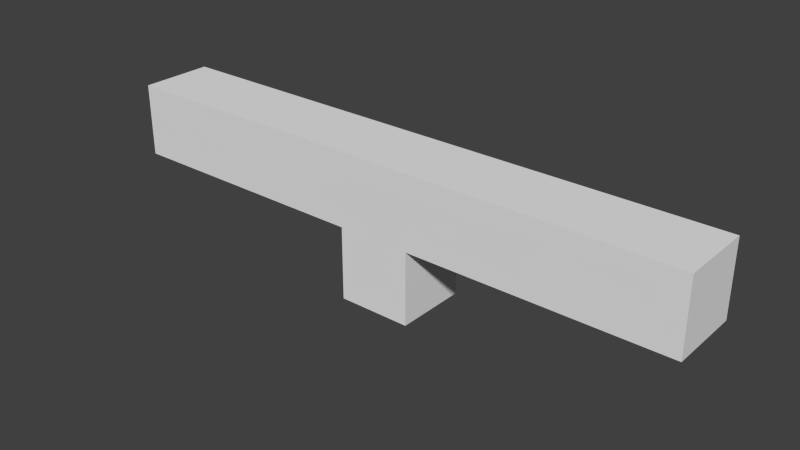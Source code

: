 # Source: extendedcelltopwire.blend  (saved by Blender 2.67.0; exported with 4.5.12 LTS)
import bpy
from mathutils import Matrix  # noqa: F401  (used for matrix-valued properties, if any)

bpy.ops.wm.read_factory_settings(use_empty=True)
scene = bpy.context.scene
scene.name = 'Scene'

# ---- collections
col_collection_1 = bpy.data.collections.new('Collection 1'); scene.collection.children.link(col_collection_1)

# ---- materials (node trees are filled in below, after node groups)
mat_material = bpy.data.materials.new('Material')
mat_material.alpha_threshold = 0.0
mat_material.use_transparent_shadow = False
mat_material.roughness = 0.5
mat_material.line_color = (0.0, 0.0, 0.0, 1.0)

# ---- material node trees

# ---- world
world_world = bpy.data.worlds.new('World'); scene.world = world_world
world_world.color = (0.05088, 0.05088, 0.05088)
world_world.use_sun_shadow = False
world_world.sun_shadow_jitter_overblur = 0.0
world_world.cycles.sampling_method = 'MANUAL'
world_world.cycles.sample_map_resolution = 256

# ---- meshes
me_wireup = bpy.data.meshes.new('wireup')
me_wireup.from_pydata([(0.125, -0.75, 0.132), (5.579e-07, -1.0, -0.9952), (-0.125, -1.0, -0.7447), (0.125, -1.0, -0.7447), (0.0625, -1.0, -0.9952), (0.125, -1.0, 0.132), (0.125, -1.0, -1.872), (-0.125, -1.0, -1.872), (-0.125, -1.0, 0.132), (-0.125, -0.75, 0.132), (0.125, -0.75, -1.872), (-0.125, -0.75, -1.872), (0.1094, -1.0, -0.9952), (0.01563, -1.0, -0.9952), (-0.07812, -1.0, -0.9952), (-0.1094, -1.0, -0.9952), (0.125, -1.25, -0.7447), (0.125, -1.25, -0.9952), (-0.125, -1.25, -0.7447), (0.0625, -1.25, -0.9952), (0.09375, -1.25, -0.9952), (0.03125, -1.25, -0.9952), (-0.09375, -1.25, -0.9952), (0.1094, -1.25, -0.9952), (0.04688, -1.25, -0.9952), (0.01563, -1.25, -0.9952), (-0.04687, -1.25, -0.9952), (-0.07812, -1.25, -0.9952), (0.125, -1.0, -0.9952), (-0.125, -1.0, -0.9952), (-0.0625, -1.0, -0.9952), (0.09375, -1.0, -0.9952), (0.03125, -1.0, -0.9952), (-0.03125, -1.0, -0.9952), (-0.09375, -1.0, -0.9952), (0.07813, -1.0, -0.9952), (0.04688, -1.0, -0.9952), (-0.01562, -1.0, -0.9952), (-0.04687, -1.0, -0.9952), (5.579e-07, -1.25, -0.9952), (-0.125, -1.25, -0.9952), (-0.0625, -1.25, -0.9952), (-0.03125, -1.25, -0.9952), (0.07813, -1.25, -0.9952), (-0.01562, -1.25, -0.9952), (-0.1094, -1.25, -0.9952)], [], [(5, 8, 7, 6), (2, 18, 16, 3), (0, 10, 11, 9), (5, 0, 9, 8), (6, 10, 0, 5), (7, 11, 10, 6), (8, 9, 11, 7), (29, 40, 18, 2), (29, 28, 17, 40), (3, 16, 17, 28)])
_uv = me_wireup.uv_layers.new(name='UVMap')
_uv.uv.foreach_set('vector', [0.3594, 0.6875, 0.3281, 0.6875, 0.3281, 0.9375, 0.3594, 0.9375, 0.3594, 0.9062, 0.3281, 0.9062, 0.3281, 0.875, 0.3594, 0.875, 0.3594, 0.6875, 0.3594, 0.9375, 0.3281, 0.9375, 0.3281, 0.6875, 0.3594, 0.6875, 0.3594, 0.6562, 0.3281, 0.6562, 0.3281, 0.6875, 0.3281, 0.9375, 0.3594, 0.9375, 0.3594, 0.6875, 0.3281, 0.6875, 0.3281, 0.9375, 0.3281, 0.9688, 0.3594, 0.9688, 0.3594, 0.9375, 0.3281, 0.6875, 0.3594, 0.6875, 0.3594, 0.9375, 0.3281, 0.9375, 0.3281, 0.75, 0.3594, 0.75, 0.3594, 0.7812, 0.3281, 0.7812, 0.3281, 0.8125, 0.3281, 0.7812, 0.3594, 0.7812, 0.3594, 0.8125, 0.3594, 0.875, 0.3281, 0.875, 0.3281, 0.8438, 0.3594, 0.8438])
me_wireup.materials.append(mat_material)
me_wireup.use_remesh_preserve_volume = False
me_wireup.use_remesh_preserve_attributes = False
me_wireup.use_mirror_vertex_groups = False
me_wireup.update()

# ---- objects
ob_wireup = bpy.data.objects.new('wireup', me_wireup)

# ---- transforms, parenting, visibility, modifiers, constraints
ob_wireup.location = (0.435, 0.0, 1.125)
ob_wireup.rotation_euler = (1.571, 0.0, 1.571)
ob_wireup.scale = (0.5, 0.5, 0.5)
ob_wireup.lineart.crease_threshold = 0.0

# ---- collection membership
col_collection_1.objects.link(ob_wireup)

# ---- scene / render settings (as saved in the file)
scene.frame_start = 1; scene.frame_end = 250; scene.frame_set(1)
scene.render.engine = 'BLENDER_EEVEE_NEXT'
scene.render.image_settings.color_mode = 'RGB'
scene.render.image_settings.compression = 90
scene.render.resolution_percentage = 50
scene.render.dither_intensity = 0.0
scene.cycles.use_denoising = False
scene.cycles.samples = 10
scene.cycles.sampling_pattern = 'TABULATED_SOBOL'
scene.cycles.light_sampling_threshold = 0.0
scene.cycles.use_adaptive_sampling = False
scene.cycles.use_light_tree = False
scene.cycles.blur_glossy = 0.0
scene.cycles.volume_bounces = 1
scene.cycles.pixel_filter_type = 'GAUSSIAN'
scene.cycles.sample_clamp_indirect = 0.0
scene.view_settings.view_transform = 'Standard'
bpy.context.view_layer.update()

# ---- added for rendering (the .blend has no active camera and no usable light): camera, sun
cam_auto = bpy.data.cameras.new('AutoCamera')
cam_auto.lens = 50.0
cam_auto.sensor_width = 36.0
cam_auto.clip_end = 1000.0
ob_auto_camera = bpy.data.objects.new('AutoCamera', cam_auto)
scene.collection.objects.link(ob_auto_camera)
ob_auto_camera.location = (0.962469, -1.15496, 1.39498)
ob_auto_camera.rotation_euler = (1.09748, -7.21219e-08, 0.694738)
scene.camera = ob_auto_camera
light_auto_sun = bpy.data.lights.new('AutoSun', 'SUN')
light_auto_sun.energy = 3.0
light_auto_sun.angle = 0.0523599
ob_auto_sun = bpy.data.objects.new('AutoSun', light_auto_sun)
scene.collection.objects.link(ob_auto_sun)
ob_auto_sun.rotation_euler = (0.872665, 0.174533, 0.523599)
bpy.context.view_layer.update()
